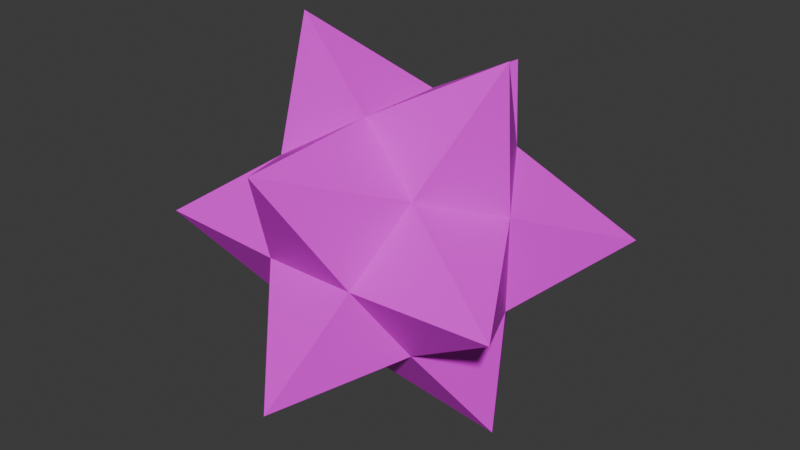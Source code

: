 # Source: star1.blend  (saved by Blender 4.1.24; exported with 4.5.12 LTS)
import bpy
from mathutils import Matrix  # noqa: F401  (used for matrix-valued properties, if any)

bpy.ops.wm.read_factory_settings(use_empty=True)
scene = bpy.context.scene
scene.name = 'Scene'

# ---- collections
col_collection = bpy.data.collections.new('Collection'); scene.collection.children.link(col_collection)

# ---- images (referenced by path relative to the original .blend; pixels are not part of the script)
import os
ASSET_DIR = os.environ.get("B2B_ASSET_DIR", "")  # directory of the original .blend (textures are referenced by path, not embedded)
HERE = os.path.dirname(os.path.abspath(__file__))  # packed textures are extracted next to this script under _unpacked/

def load_image(name, relpath, width, height, colorspace="sRGB"):
    """Load a texture the original file referenced (path relative to the .blend, or extracted next to this script)."""
    p = next((c for c in (os.path.join(HERE, relpath), os.path.join(ASSET_DIR, relpath)) if relpath and os.path.exists(c)), "")
    if p:
        img = bpy.data.images.load(p, check_existing=True)
        img.name = name
    else:  # same state as the original file: an image datablock whose file is absent (Cycles renders it pink)
        img = bpy.data.images.new(name, width, height)
        img.source = "FILE"
        img.filepath = "//" + (relpath or name)
    img.colorspace_settings.name = colorspace
    return img
img_star1_png = load_image('star1.png', 'star1.png', 1024, 1024, 'sRGB')

# ---- materials (node trees are filled in below, after node groups)
mat_x = bpy.data.materials.new('マテリアル')
mat_x.use_transparent_shadow = False
mat_x.roughness = 0.5

# ---- material node trees
mat_x.use_nodes = True; mat_x.node_tree.nodes.clear()
_N = mat_x.node_tree.nodes; _L = mat_x.node_tree.links
n0 = _N.new('ShaderNodeBsdfPrincipled'); n0.name = 'プリンシプルBSDF'; n0.location = (0, 300)
n0.inputs[27].default_value = (0.0, 0.0, 0.0, 1.0)
n1 = _N.new('ShaderNodeOutputMaterial'); n1.name = 'マテリアル出力'; n1.location = (280, 300)
n2 = _N.new('ShaderNodeTexImage'); n2.name = '画像テクスチャ'; n2.location = (-480, 300)
n2.image = img_star1_png
_L.new(n0.outputs[0], n1.inputs[0])
_L.new(n2.outputs[0], n0.inputs[0])
n1.is_active_output = True

# ---- world
world_world = bpy.data.worlds.new('World'); scene.world = world_world
world_world.use_nodes = True; world_world.node_tree.nodes.clear()
_N = world_world.node_tree.nodes; _L = world_world.node_tree.links
n0 = _N.new('ShaderNodeOutputWorld'); n0.name = 'World Output'; n0.location = (300, 300)
n1 = _N.new('ShaderNodeBackground'); n1.name = 'Background'; n1.location = (10, 300)
n1.inputs[0].default_value = (0.05088, 0.05088, 0.05088, 1.0)
_L.new(n1.outputs[0], n0.inputs[0])
n0.is_active_output = True
world_world.color = (0.05088, 0.05088, 0.05088)
world_world.use_sun_shadow = False
world_world.sun_shadow_jitter_overblur = 0.0

# ---- meshes
me_solid = bpy.data.meshes.new('Solid')
me_solid.from_pydata([(0.7487, 0.7487, 0.7487), (0.7487, 0.7487, -0.7487), (0.7487, -0.7487, 0.7487), (0.7487, -0.7487, -0.7487), (-0.7487, 0.7487, 0.7487), (-0.7487, 0.7487, -0.7487), (-0.7487, -0.7487, 0.7487), (-0.7487, -0.7487, -0.7487), (0.4627, 1.211, 9.146e-08), (-0.4627, 1.211, 9.146e-08), (0.4627, -1.211, -9.146e-08), (-0.4627, -1.211, -9.146e-08), (1.211, -1.408e-07, 0.4627), (1.211, -7.097e-08, -0.4627), (-1.211, 7.097e-08, 0.4627), (-1.211, 1.408e-07, -0.4627), (4.045e-08, 0.4627, 1.211), (-4.045e-08, -0.4627, 1.211), (4.045e-08, 0.4627, -1.211), (-4.045e-08, -0.4627, -1.211), (1.598e-07, 1.827, 1.129), (1.827, 1.129, 8.527e-08), (1.129, -2.367e-07, 1.827), (1.598e-07, 1.827, -1.129), (1.827, -1.129, -8.527e-08), (-1.129, -3.923e-08, 1.827), (-1.827, 1.129, 8.527e-08), (-1.598e-07, -1.827, 1.129), (1.129, 3.923e-08, -1.827), (-1.129, 2.367e-07, -1.827), (-1.827, -1.129, -8.527e-08), (-1.598e-07, -1.827, -1.129)], [], [(8, 20, 0), (9, 20, 8), (4, 20, 9), (16, 20, 4), (0, 20, 16), (12, 21, 0), (13, 21, 12), (1, 21, 13), (8, 21, 1), (0, 21, 8), (16, 22, 0), (17, 22, 16), (2, 22, 17), (12, 22, 2), (0, 22, 12), (1, 23, 8), (18, 23, 1), (5, 23, 18), (9, 23, 5), (8, 23, 9), (2, 24, 12), (10, 24, 2), (3, 24, 10), (13, 24, 3), (12, 24, 13), (4, 25, 16), (14, 25, 4), (6, 25, 14), (17, 25, 6), (16, 25, 17), (5, 26, 9), (15, 26, 5), (14, 26, 15), (4, 26, 14), (9, 26, 4), (11, 27, 6), (10, 27, 11), (2, 27, 10), (17, 27, 2), (6, 27, 17), (19, 28, 3), (18, 28, 19), (1, 28, 18), (13, 28, 1), (3, 28, 13), (15, 29, 7), (5, 29, 15), (18, 29, 5), (19, 29, 18), (7, 29, 19), (11, 30, 7), (6, 30, 11), (14, 30, 6), (15, 30, 14), (7, 30, 15), (19, 31, 7), (3, 31, 19), (10, 31, 3), (11, 31, 10), (7, 31, 11)])
_uv = me_solid.uv_layers.new(name='UVMap')
_uv.uv.foreach_set('vector', [0.000701, 0.000701, 0.08333, 0.08333, 0.000701, 0.166, 0.08474, 0.000701, 0.1674, 0.08333, 0.08474, 0.166, 0.1688, 0.000701, 0.2514, 0.08333, 0.1688, 0.166, 0.000701, 0.1674, 0.08333, 0.25, 0.000701, 0.3326, 0.08474, 0.1674, 0.1674, 0.25, 0.08474, 0.3326, 0.1688, 0.1674, 0.2514, 0.25, 0.1688, 0.3326, 0.2528, 0.000701, 0.3354, 0.08333, 0.2528, 0.166, 0.2528, 0.1674, 0.3354, 0.25, 0.2528, 0.3326, 0.3368, 0.000701, 0.4195, 0.08333, 0.3368, 0.166, 0.3368, 0.1674, 0.4195, 0.25, 0.3368, 0.3326, 0.000701, 0.334, 0.08333, 0.4167, 0.000701, 0.4993, 0.08474, 0.334, 0.1674, 0.4167, 0.08474, 0.4993, 0.1688, 0.334, 0.2514, 0.4167, 0.1688, 0.4993, 0.2528, 0.334, 0.3354, 0.4167, 0.2528, 0.4993, 0.3368, 0.334, 0.4195, 0.4167, 0.3368, 0.4993, 0.4209, 0.000701, 0.5035, 0.08333, 0.4209, 0.166, 0.4209, 0.1674, 0.5035, 0.25, 0.4209, 0.3326, 0.4209, 0.334, 0.5035, 0.4167, 0.4209, 0.4993, 0.5049, 0.000701, 0.5875, 0.08333, 0.5049, 0.166, 0.5049, 0.1674, 0.5875, 0.25, 0.5049, 0.3326, 0.5049, 0.334, 0.5875, 0.4167, 0.5049, 0.4993, 0.000701, 0.5007, 0.08333, 0.5833, 0.000701, 0.666, 0.08474, 0.5007, 0.1674, 0.5833, 0.08474, 0.666, 0.1688, 0.5007, 0.2514, 0.5833, 0.1688, 0.666, 0.2528, 0.5007, 0.3354, 0.5833, 0.2528, 0.666, 0.3368, 0.5007, 0.4195, 0.5833, 0.3368, 0.666, 0.4209, 0.5007, 0.5035, 0.5833, 0.4209, 0.666, 0.5049, 0.5007, 0.5875, 0.5833, 0.5049, 0.666, 0.5889, 0.000701, 0.6716, 0.08333, 0.5889, 0.166, 0.5889, 0.1674, 0.6716, 0.25, 0.5889, 0.3326, 0.5889, 0.334, 0.6716, 0.4167, 0.5889, 0.4993, 0.5889, 0.5007, 0.6716, 0.5833, 0.5889, 0.666, 0.673, 0.000701, 0.7556, 0.08333, 0.673, 0.166, 0.673, 0.1674, 0.7556, 0.25, 0.673, 0.3326, 0.673, 0.334, 0.7556, 0.4167, 0.673, 0.4993, 0.673, 0.5007, 0.7556, 0.5833, 0.673, 0.666, 0.000701, 0.6674, 0.08333, 0.75, 0.000701, 0.8326, 0.08474, 0.6674, 0.1674, 0.75, 0.08474, 0.8326, 0.1688, 0.6674, 0.2514, 0.75, 0.1688, 0.8326, 0.2528, 0.6674, 0.3354, 0.75, 0.2528, 0.8326, 0.3368, 0.6674, 0.4195, 0.75, 0.3368, 0.8326, 0.4209, 0.6674, 0.5035, 0.75, 0.4209, 0.8326, 0.5049, 0.6674, 0.5875, 0.75, 0.5049, 0.8326, 0.5889, 0.6674, 0.6716, 0.75, 0.5889, 0.8326, 0.673, 0.6674, 0.7556, 0.75, 0.673, 0.8326, 0.757, 0.000701, 0.8396, 0.08333, 0.757, 0.166, 0.757, 0.1674, 0.8396, 0.25, 0.757, 0.3326, 0.757, 0.334, 0.8396, 0.4167, 0.757, 0.4993, 0.757, 0.5007, 0.8396, 0.5833, 0.757, 0.666, 0.757, 0.6674, 0.8396, 0.75, 0.757, 0.8326, 0.841, 0.000701, 0.9237, 0.08333, 0.841, 0.166, 0.841, 0.1674, 0.9237, 0.25, 0.841, 0.3326, 0.841, 0.334, 0.9237, 0.4167, 0.841, 0.4993, 0.841, 0.5007, 0.9237, 0.5833, 0.841, 0.666, 0.841, 0.6674, 0.9237, 0.75, 0.841, 0.8326, 0.000701, 0.834, 0.08333, 0.9167, 0.000701, 0.9993, 0.08474, 0.834, 0.1674, 0.9167, 0.08474, 0.9993, 0.1688, 0.834, 0.2514, 0.9167, 0.1688, 0.9993, 0.2528, 0.834, 0.3354, 0.9167, 0.2528, 0.9993, 0.3368, 0.834, 0.4195, 0.9167, 0.3368, 0.9993])
me_solid.materials.append(mat_x)
me_solid.update()
me_solid.normals_split_custom_set([tuple(v) for v in zip(*[iter([0.8263, 0.5623, 0.0319, 0.8263, 0.5623, 0.0319, 0.8263, 0.5623, 0.0319, 0.0, 0.8779, -0.4788, 0.0, 0.8779, -0.4788, 0.0, 0.8779, -0.4788, -0.8263, 0.5623, 0.0319, -0.8263, 0.5623, 0.0319, -0.8263, 0.5623, 0.0319, -0.5107, 0.05161, 0.8582, -0.5107, 0.05161, 0.8582, -0.5107, 0.05161, 0.8582, 0.5107, 0.05161, 0.8582, 0.5107, 0.05161, 0.8582, 0.5107, 0.05161, 0.8582, 0.5623, 0.0319, 0.8263, 0.5623, 0.0319, 0.8263, 0.5623, 0.0319, 0.8263, 0.8779, -0.4788, 0.0, 0.8779, -0.4788, 0.0, 0.8779, -0.4788, 0.0, 0.5623, 0.0319, -0.8263, 0.5623, 0.0319, -0.8263, 0.5623, 0.0319, -0.8263, 0.05161, 0.8582, -0.5107, 0.05161, 0.8582, -0.5107, 0.05161, 0.8582, -0.5107, 0.05161, 0.8582, 0.5107, 0.05161, 0.8582, 0.5107, 0.05161, 0.8582, 0.5107, 0.0319, 0.8263, 0.5623, 0.0319, 0.8263, 0.5623, 0.0319, 0.8263, 0.5623, -0.4788, 0.0, 0.8779, -0.4788, 0.0, 0.8779, -0.4788, 0.0, 0.8779, 0.0319, -0.8263, 0.5623, 0.0319, -0.8263, 0.5623, 0.0319, -0.8263, 0.5623, 0.8582, -0.5107, 0.05161, 0.8582, -0.5107, 0.05161, 0.8582, -0.5107, 0.05161, 0.8582, 0.5107, 0.05161, 0.8582, 0.5107, 0.05161, 0.8582, 0.5107, 0.05161, 0.8263, 0.5623, -0.0319, 0.8263, 0.5623, -0.0319, 0.8263, 0.5623, -0.0319, 0.5107, 0.05161, -0.8582, 0.5107, 0.05161, -0.8582, 0.5107, 0.05161, -0.8582, -0.5107, 0.05161, -0.8582, -0.5107, 0.05161, -0.8582, -0.5107, 0.05161, -0.8582, -0.8263, 0.5623, -0.0319, -0.8263, 0.5623, -0.0319, -0.8263, 0.5623, -0.0319, 0.0, 0.8779, 0.4788, 0.0, 0.8779, 0.4788, 0.0, 0.8779, 0.4788, 0.5623, -0.0319, 0.8263, 0.5623, -0.0319, 0.8263, 0.5623, -0.0319, 0.8263, 0.05161, -0.8582, 0.5107, 0.05161, -0.8582, 0.5107, 0.05161, -0.8582, 0.5107, 0.05161, -0.8582, -0.5107, 0.05161, -0.8582, -0.5107, 0.05161, -0.8582, -0.5107, 0.5623, -0.0319, -0.8263, 0.5623, -0.0319, -0.8263, 0.5623, -0.0319, -0.8263, 0.8779, 0.4788, 0.0, 0.8779, 0.4788, 0.0, 0.8779, 0.4788, 0.0, -0.0319, 0.8263, 0.5623, -0.0319, 0.8263, 0.5623, -0.0319, 0.8263, 0.5623, -0.8582, 0.5107, 0.05161, -0.8582, 0.5107, 0.05161, -0.8582, 0.5107, 0.05161, -0.8582, -0.5107, 0.05161, -0.8582, -0.5107, 0.05161, -0.8582, -0.5107, 0.05161, -0.0319, -0.8263, 0.5623, -0.0319, -0.8263, 0.5623, -0.0319, -0.8263, 0.5623, 0.4788, 0.0, 0.8779, 0.4788, 0.0, 0.8779, 0.4788, 0.0, 0.8779, -0.05161, 0.8582, -0.5107, -0.05161, 0.8582, -0.5107, -0.05161, 0.8582, -0.5107, -0.5623, 0.0319, -0.8263, -0.5623, 0.0319, -0.8263, -0.5623, 0.0319, -0.8263, -0.8779, -0.4788, 0.0, -0.8779, -0.4788, 0.0, -0.8779, -0.4788, 0.0, -0.5623, 0.0319, 0.8263, -0.5623, 0.0319, 0.8263, -0.5623, 0.0319, 0.8263, -0.05161, 0.8582, 0.5107, -0.05161, 0.8582, 0.5107, -0.05161, 0.8582, 0.5107, -0.8263, -0.5623, 0.0319, -0.8263, -0.5623, 0.0319, -0.8263, -0.5623, 0.0319, 0.0, -0.8779, -0.4788, 0.0, -0.8779, -0.4788, 0.0, -0.8779, -0.4788, 0.8263, -0.5623, 0.0319, 0.8263, -0.5623, 0.0319, 0.8263, -0.5623, 0.0319, 0.5107, -0.05161, 0.8582, 0.5107, -0.05161, 0.8582, 0.5107, -0.05161, 0.8582, -0.5107, -0.05161, 0.8582, -0.5107, -0.05161, 0.8582, -0.5107, -0.05161, 0.8582, 0.0319, -0.8263, -0.5623, 0.0319, -0.8263, -0.5623, 0.0319, -0.8263, -0.5623, -0.4788, 0.0, -0.8779, -0.4788, 0.0, -0.8779, -0.4788, 0.0, -0.8779, 0.0319, 0.8263, -0.5623, 0.0319, 0.8263, -0.5623, 0.0319, 0.8263, -0.5623, 0.8582, 0.5107, -0.05161, 0.8582, 0.5107, -0.05161, 0.8582, 0.5107, -0.05161, 0.8582, -0.5107, -0.05161, 0.8582, -0.5107, -0.05161, 0.8582, -0.5107, -0.05161, -0.8582, -0.5107, -0.05161, -0.8582, -0.5107, -0.05161, -0.8582, -0.5107, -0.05161, -0.8582, 0.5107, -0.05161, -0.8582, 0.5107, -0.05161, -0.8582, 0.5107, -0.05161, -0.0319, 0.8263, -0.5623, -0.0319, 0.8263, -0.5623, -0.0319, 0.8263, -0.5623, 0.4788, 0.0, -0.8779, 0.4788, 0.0, -0.8779, 0.4788, 0.0, -0.8779, -0.0319, -0.8263, -0.5623, -0.0319, -0.8263, -0.5623, -0.0319, -0.8263, -0.5623, -0.05161, -0.8582, -0.5107, -0.05161, -0.8582, -0.5107, -0.05161, -0.8582, -0.5107, -0.05161, -0.8582, 0.5107, -0.05161, -0.8582, 0.5107, -0.05161, -0.8582, 0.5107, -0.5623, -0.0319, 0.8263, -0.5623, -0.0319, 0.8263, -0.5623, -0.0319, 0.8263, -0.8779, 0.4788, 0.0, -0.8779, 0.4788, 0.0, -0.8779, 0.4788, 0.0, -0.5623, -0.0319, -0.8263, -0.5623, -0.0319, -0.8263, -0.5623, -0.0319, -0.8263, -0.5107, -0.05161, -0.8582, -0.5107, -0.05161, -0.8582, -0.5107, -0.05161, -0.8582, 0.5107, -0.05161, -0.8582, 0.5107, -0.05161, -0.8582, 0.5107, -0.05161, -0.8582, 0.8263, -0.5623, -0.0319, 0.8263, -0.5623, -0.0319, 0.8263, -0.5623, -0.0319, 0.0, -0.8779, 0.4788, 0.0, -0.8779, 0.4788, 0.0, -0.8779, 0.4788, -0.8263, -0.5623, -0.0319, -0.8263, -0.5623, -0.0319, -0.8263, -0.5623, -0.0319])] * 3)])

# ---- objects
ob_solid = bpy.data.objects.new('Solid', me_solid)

# ---- transforms, parenting, visibility, modifiers, constraints
ob_solid.location = (0.0, 0.0, 0.0)

# ---- collection membership
col_collection.objects.link(ob_solid)

# ---- scene / render settings (as saved in the file)
scene.frame_start = 1; scene.frame_end = 250; scene.frame_set(1)
scene.render.engine = 'BLENDER_EEVEE_NEXT'
scene.cycles.sampling_pattern = 'TABULATED_SOBOL'
scene.eevee.ray_tracing_options.trace_max_roughness = 0.0
bpy.context.view_layer.update()

# ---- added for rendering (the .blend has no active camera and no usable light): camera, sun
cam_auto = bpy.data.cameras.new('AutoCamera')
cam_auto.lens = 50.0
cam_auto.sensor_width = 36.0
cam_auto.clip_end = 1000.0
ob_auto_camera = bpy.data.objects.new('AutoCamera', cam_auto)
scene.collection.objects.link(ob_auto_camera)
ob_auto_camera.location = (5.85684, -7.02821, 4.68547)
ob_auto_camera.rotation_euler = (1.09748, -7.21219e-08, 0.694738)
scene.camera = ob_auto_camera
light_auto_sun = bpy.data.lights.new('AutoSun', 'SUN')
light_auto_sun.energy = 3.0
light_auto_sun.angle = 0.0523599
ob_auto_sun = bpy.data.objects.new('AutoSun', light_auto_sun)
scene.collection.objects.link(ob_auto_sun)
ob_auto_sun.rotation_euler = (0.872665, 0.174533, 0.523599)
bpy.context.view_layer.update()

